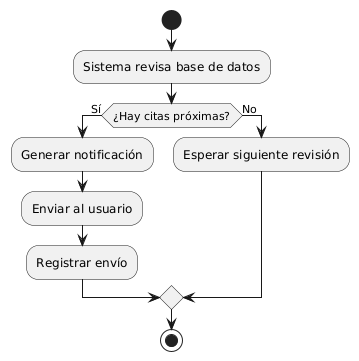

The diagram above was rendered by PlantUML. Its source (embedded in the PNG):
@startuml
start
:Sistema revisa base de datos;
if (¿Hay citas próximas?) then (Sí)
  :Generar notificación;
  :Enviar al usuario;
  :Registrar envío;
else (No)
  :Esperar siguiente revisión;
endif
stop
@enduml